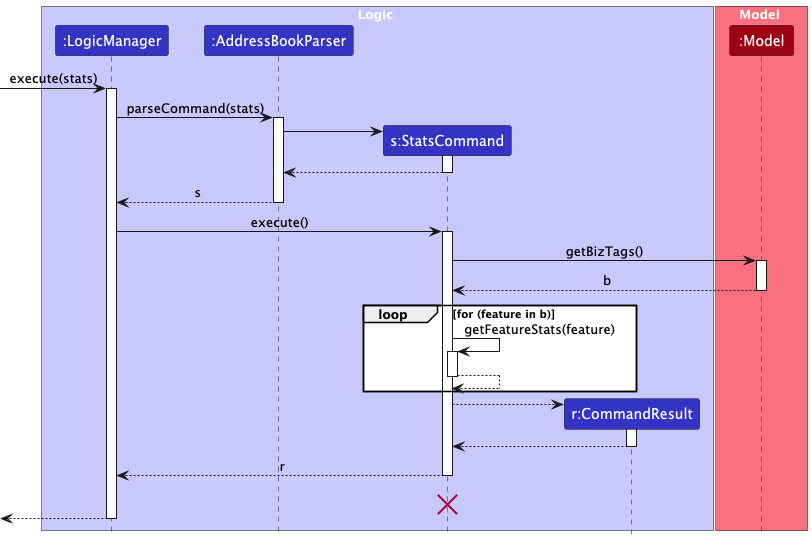

The diagram above was rendered by PlantUML. Its source (embedded in the PNG):
@startuml
!include style.puml
skinparam ArrowFontStyle plain

box Logic LOGIC_COLOR_T1
participant ":LogicManager" as LogicManager LOGIC_COLOR
participant ":AddressBookParser" as AddressBookParser LOGIC_COLOR
participant "s:StatsCommand" as StatsCommand LOGIC_COLOR
participant "r:CommandResult" as CommandResult LOGIC_COLOR
end box

box Model MODEL_COLOR_T1
participant ":Model" as Model MODEL_COLOR
end box

[-> LogicManager : execute(stats)
activate LogicManager

LogicManager -> AddressBookParser : parseCommand(stats)
activate AddressBookParser

create StatsCommand
AddressBookParser -> StatsCommand
activate StatsCommand

StatsCommand --> AddressBookParser
deactivate StatsCommand

AddressBookParser --> LogicManager : s
deactivate AddressBookParser

LogicManager -> StatsCommand : execute()
activate StatsCommand

StatsCommand -> Model : getBizTags()
activate Model

Model --> StatsCommand : b
deactivate Model

loop for (feature in b)
    StatsCommand -> StatsCommand : getFeatureStats(feature)
    activate StatsCommand
    StatsCommand --> StatsCommand
    deactivate StatsCommand
end

create CommandResult
StatsCommand --> CommandResult
activate CommandResult

CommandResult --> StatsCommand
deactivate CommandResult


StatsCommand --> LogicManager : r
deactivate StatsCommand
StatsCommand -[hidden]-> LogicManager : result
destroy StatsCommand

[<--LogicManager
deactivate LogicManager
@enduml